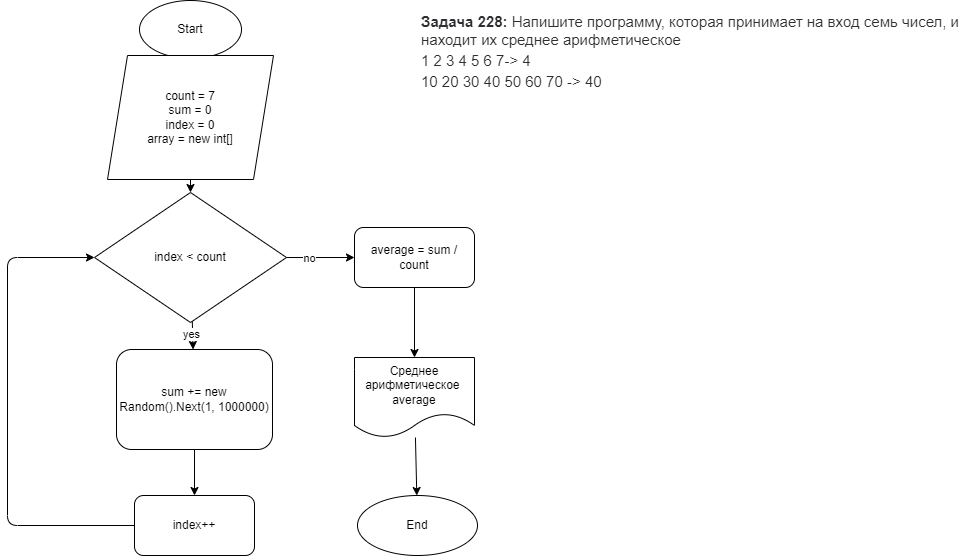

The diagram above was exported from draw.io. Its source (the exported page's mxGraphModel, read from the mxfile embedded in the PNG):
<mxGraphModel dx="1185" dy="573" grid="0" gridSize="10" guides="1" tooltips="1" connect="1" arrows="1" fold="1" page="1" pageScale="1" pageWidth="827" pageHeight="1169" math="0" shadow="0">
  <root>
    <mxCell id="0" />
    <mxCell id="1" parent="0" />
    <mxCell id="2" value="&lt;strong style=&quot;box-sizing: border-box; font-weight: 700; color: rgb(44, 45, 48); font-family: roboto, &amp;quot;san francisco&amp;quot;, &amp;quot;helvetica neue&amp;quot;, helvetica, arial; font-size: 15px; font-style: normal; letter-spacing: normal; text-indent: 0px; text-transform: none; word-spacing: 0px; background-color: rgb(255, 255, 255);&quot;&gt;Задача 228:&lt;/strong&gt;&lt;span style=&quot;color: rgb(44, 45, 48); font-family: roboto, &amp;quot;san francisco&amp;quot;, &amp;quot;helvetica neue&amp;quot;, helvetica, arial; font-size: 15px; font-style: normal; font-weight: 400; letter-spacing: normal; text-indent: 0px; text-transform: none; word-spacing: 0px; background-color: rgb(255, 255, 255); display: inline; float: none;&quot;&gt;&lt;span&gt;&amp;nbsp;&lt;/span&gt;Напишите программу, которая принимает на вход семь чисел, и находит их среднее арифметическое&lt;/span&gt;&lt;br style=&quot;box-sizing: border-box; color: rgb(44, 45, 48); font-family: roboto, &amp;quot;san francisco&amp;quot;, &amp;quot;helvetica neue&amp;quot;, helvetica, arial; font-size: 15px; font-style: normal; font-weight: 400; letter-spacing: normal; text-indent: 0px; text-transform: none; word-spacing: 0px; background-color: rgb(255, 255, 255);&quot;&gt;&lt;span style=&quot;color: rgb(44, 45, 48); font-family: roboto, &amp;quot;san francisco&amp;quot;, &amp;quot;helvetica neue&amp;quot;, helvetica, arial; font-size: 15px; font-style: normal; font-weight: 400; letter-spacing: normal; text-indent: 0px; text-transform: none; word-spacing: 0px; background-color: rgb(255, 255, 255); display: inline; float: none;&quot;&gt;1 2 3 4 5 6 7-&amp;gt; 4&lt;/span&gt;&lt;br style=&quot;box-sizing: border-box; color: rgb(44, 45, 48); font-family: roboto, &amp;quot;san francisco&amp;quot;, &amp;quot;helvetica neue&amp;quot;, helvetica, arial; font-size: 15px; font-style: normal; font-weight: 400; letter-spacing: normal; text-indent: 0px; text-transform: none; word-spacing: 0px; background-color: rgb(255, 255, 255);&quot;&gt;&lt;span style=&quot;color: rgb(44, 45, 48); font-family: roboto, &amp;quot;san francisco&amp;quot;, &amp;quot;helvetica neue&amp;quot;, helvetica, arial; font-size: 15px; font-style: normal; font-weight: 400; letter-spacing: normal; text-indent: 0px; text-transform: none; word-spacing: 0px; background-color: rgb(255, 255, 255); display: inline; float: none;&quot;&gt;10 20 30 40 50 60 70 -&amp;gt; 40&lt;/span&gt;" style="text;whiteSpace=wrap;html=1;" parent="1" vertex="1">
      <mxGeometry x="503" y="12" width="540" height="74" as="geometry" />
    </mxCell>
    <mxCell id="5" value="" style="edgeStyle=none;html=1;" parent="1" source="3" target="4" edge="1">
      <mxGeometry relative="1" as="geometry" />
    </mxCell>
    <mxCell id="3" value="Start" style="ellipse;whiteSpace=wrap;html=1;" parent="1" vertex="1">
      <mxGeometry x="223" y="6" width="102" height="58" as="geometry" />
    </mxCell>
    <mxCell id="7" value="" style="edgeStyle=none;html=1;" parent="1" source="4" target="6" edge="1">
      <mxGeometry relative="1" as="geometry" />
    </mxCell>
    <mxCell id="4" value="count = 7&lt;br&gt;sum = 0&lt;br&gt;index = 0&lt;br&gt;array = new int[]" style="shape=parallelogram;perimeter=parallelogramPerimeter;whiteSpace=wrap;html=1;fixedSize=1;" parent="1" vertex="1">
      <mxGeometry x="191" y="61" width="166" height="124" as="geometry" />
    </mxCell>
    <mxCell id="9" value="" style="edgeStyle=none;html=1;" parent="1" source="6" target="8" edge="1">
      <mxGeometry relative="1" as="geometry" />
    </mxCell>
    <mxCell id="13" value="yes" style="edgeLabel;html=1;align=center;verticalAlign=middle;resizable=0;points=[];" parent="9" vertex="1" connectable="0">
      <mxGeometry x="-0.4485" y="3" relative="1" as="geometry">
        <mxPoint x="-5" y="5" as="offset" />
      </mxGeometry>
    </mxCell>
    <mxCell id="15" value="" style="edgeStyle=none;html=1;" parent="1" source="6" target="14" edge="1">
      <mxGeometry relative="1" as="geometry" />
    </mxCell>
    <mxCell id="16" value="no" style="edgeLabel;html=1;align=center;verticalAlign=middle;resizable=0;points=[];" parent="15" vertex="1" connectable="0">
      <mxGeometry x="-0.3448" relative="1" as="geometry">
        <mxPoint as="offset" />
      </mxGeometry>
    </mxCell>
    <mxCell id="6" value="index &amp;lt; count" style="rhombus;whiteSpace=wrap;html=1;" parent="1" vertex="1">
      <mxGeometry x="178" y="198" width="192" height="130" as="geometry" />
    </mxCell>
    <mxCell id="11" value="" style="edgeStyle=none;html=1;" parent="1" source="8" target="10" edge="1">
      <mxGeometry relative="1" as="geometry" />
    </mxCell>
    <mxCell id="8" value="sum += new Random().Next(1, 1000000)" style="rounded=1;whiteSpace=wrap;html=1;" parent="1" vertex="1">
      <mxGeometry x="200" y="355" width="156" height="100" as="geometry" />
    </mxCell>
    <mxCell id="12" style="edgeStyle=none;html=1;entryX=0;entryY=0.5;entryDx=0;entryDy=0;" parent="1" source="10" target="6" edge="1">
      <mxGeometry relative="1" as="geometry">
        <Array as="points">
          <mxPoint x="91" y="531" />
          <mxPoint x="91" y="263" />
        </Array>
      </mxGeometry>
    </mxCell>
    <mxCell id="10" value="index++" style="rounded=1;whiteSpace=wrap;html=1;" parent="1" vertex="1">
      <mxGeometry x="218" y="501" width="120" height="60" as="geometry" />
    </mxCell>
    <mxCell id="18" value="" style="edgeStyle=none;html=1;" parent="1" source="14" target="17" edge="1">
      <mxGeometry relative="1" as="geometry" />
    </mxCell>
    <mxCell id="14" value="average = sum / count" style="rounded=1;whiteSpace=wrap;html=1;" parent="1" vertex="1">
      <mxGeometry x="438" y="233" width="120" height="60" as="geometry" />
    </mxCell>
    <mxCell id="20" value="" style="edgeStyle=none;html=1;" parent="1" source="17" target="19" edge="1">
      <mxGeometry relative="1" as="geometry" />
    </mxCell>
    <mxCell id="17" value="Среднее арифметическое&amp;nbsp;&lt;br&gt;average" style="shape=document;whiteSpace=wrap;html=1;boundedLbl=1;rounded=1;" parent="1" vertex="1">
      <mxGeometry x="438" y="363" width="120" height="80" as="geometry" />
    </mxCell>
    <mxCell id="19" value="End&lt;br&gt;" style="ellipse;whiteSpace=wrap;html=1;rounded=1;" parent="1" vertex="1">
      <mxGeometry x="441" y="501" width="120" height="60" as="geometry" />
    </mxCell>
  </root>
</mxGraphModel>